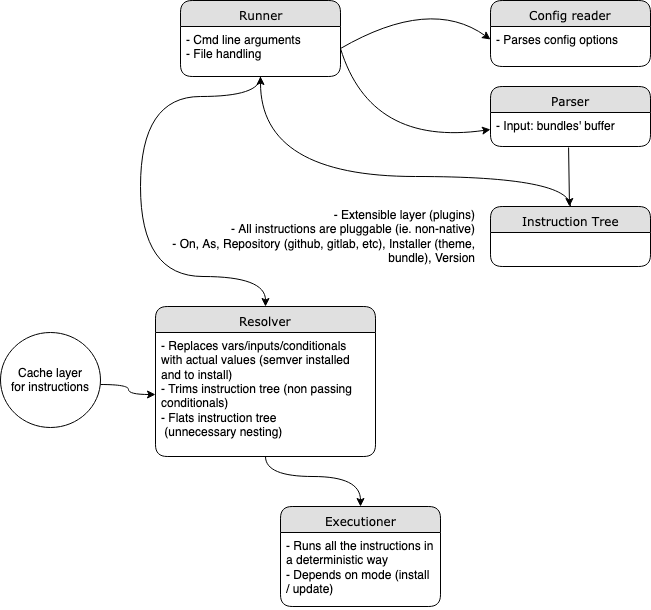

The diagram above was exported from draw.io. Its source (the exported page's mxGraphModel, read from the mxfile embedded in the PNG):
<mxGraphModel dx="1172" dy="648" grid="1" gridSize="10" guides="1" tooltips="1" connect="1" arrows="1" fold="1" page="1" pageScale="1" pageWidth="1100" pageHeight="850" background="#ffffff" math="0" shadow="0">
  <root>
    <mxCell id="0" />
    <mxCell id="1" parent="0" />
    <mxCell id="1zrrbn9knpUu4bKELfHk-32" style="edgeStyle=orthogonalEdgeStyle;curved=1;orthogonalLoop=1;jettySize=auto;html=1;entryX=0.5;entryY=0;entryDx=0;entryDy=0;strokeColor=#000000;exitX=0.5;exitY=1;exitDx=0;exitDy=0;" edge="1" parent="1" source="21ea969265ad0168-6" target="1zrrbn9knpUu4bKELfHk-11">
      <mxGeometry relative="1" as="geometry">
        <mxPoint x="320" y="164" as="sourcePoint" />
        <Array as="points">
          <mxPoint x="330" y="170" />
          <mxPoint x="210" y="170" />
          <mxPoint x="210" y="350" />
          <mxPoint x="335" y="350" />
        </Array>
      </mxGeometry>
    </mxCell>
    <mxCell id="21ea969265ad0168-6" value="Runner" style="swimlane;html=1;fontStyle=0;childLayout=stackLayout;horizontal=1;startSize=26;fillColor=#e0e0e0;horizontalStack=0;resizeParent=1;resizeLast=0;collapsible=1;marginBottom=0;swimlaneFillColor=#ffffff;align=center;rounded=1;shadow=0;comic=0;labelBackgroundColor=none;strokeWidth=1;fontFamily=Verdana;fontSize=12" parent="1" vertex="1">
      <mxGeometry x="250" y="74" width="160" height="76" as="geometry" />
    </mxCell>
    <mxCell id="21ea969265ad0168-7" value="&lt;div&gt;- Cmd line arguments&lt;/div&gt;&lt;div&gt;- File handling&lt;br&gt;&lt;/div&gt;" style="text;html=1;strokeColor=none;fillColor=none;spacingLeft=4;spacingRight=4;whiteSpace=wrap;overflow=hidden;rotatable=0;points=[[0,0.5],[1,0.5]];portConstraint=eastwest;" parent="21ea969265ad0168-6" vertex="1">
      <mxGeometry y="26" width="160" height="44" as="geometry" />
    </mxCell>
    <mxCell id="21ea969265ad0168-10" value="Config reader" style="swimlane;html=1;fontStyle=0;childLayout=stackLayout;horizontal=1;startSize=26;fillColor=#e0e0e0;horizontalStack=0;resizeParent=1;resizeLast=0;collapsible=1;marginBottom=0;swimlaneFillColor=#ffffff;align=center;rounded=1;shadow=0;comic=0;labelBackgroundColor=none;strokeWidth=1;fontFamily=Verdana;fontSize=12" parent="1" vertex="1">
      <mxGeometry x="560" y="74" width="160" height="66" as="geometry" />
    </mxCell>
    <mxCell id="21ea969265ad0168-12" value="- Parses config options" style="text;html=1;strokeColor=none;fillColor=none;spacingLeft=4;spacingRight=4;whiteSpace=wrap;overflow=hidden;rotatable=0;points=[[0,0.5],[1,0.5]];portConstraint=eastwest;" parent="21ea969265ad0168-10" vertex="1">
      <mxGeometry y="26" width="160" height="26" as="geometry" />
    </mxCell>
    <mxCell id="1zrrbn9knpUu4bKELfHk-2" value="" style="endArrow=classic;html=1;exitX=1;exitY=0.5;exitDx=0;exitDy=0;entryX=0;entryY=0.5;entryDx=0;entryDy=0;curved=1;" edge="1" parent="1" source="21ea969265ad0168-7" target="21ea969265ad0168-12">
      <mxGeometry width="50" height="50" relative="1" as="geometry">
        <mxPoint x="160" y="350" as="sourcePoint" />
        <mxPoint x="210" y="300" as="targetPoint" />
        <Array as="points">
          <mxPoint x="500" y="70" />
        </Array>
      </mxGeometry>
    </mxCell>
    <mxCell id="1zrrbn9knpUu4bKELfHk-3" value="Parser" style="swimlane;html=1;fontStyle=0;childLayout=stackLayout;horizontal=1;startSize=26;fillColor=#e0e0e0;horizontalStack=0;resizeParent=1;resizeLast=0;collapsible=1;marginBottom=0;swimlaneFillColor=#ffffff;align=center;rounded=1;shadow=0;comic=0;labelBackgroundColor=none;strokeWidth=1;fontFamily=Verdana;fontSize=12" vertex="1" parent="1">
      <mxGeometry x="560" y="160" width="160" height="60" as="geometry" />
    </mxCell>
    <mxCell id="1zrrbn9knpUu4bKELfHk-4" value="- Input: bundles' buffer" style="text;html=1;strokeColor=none;fillColor=none;spacingLeft=4;spacingRight=4;whiteSpace=wrap;overflow=hidden;rotatable=0;points=[[0,0.5],[1,0.5]];portConstraint=eastwest;" vertex="1" parent="1zrrbn9knpUu4bKELfHk-3">
      <mxGeometry y="26" width="160" height="34" as="geometry" />
    </mxCell>
    <mxCell id="1zrrbn9knpUu4bKELfHk-5" value="" style="endArrow=classic;html=1;exitX=1;exitY=0.5;exitDx=0;exitDy=0;entryX=0;entryY=0.5;entryDx=0;entryDy=0;curved=1;" edge="1" parent="1" source="21ea969265ad0168-7" target="1zrrbn9knpUu4bKELfHk-4">
      <mxGeometry width="50" height="50" relative="1" as="geometry">
        <mxPoint x="160" y="350" as="sourcePoint" />
        <mxPoint x="210" y="300" as="targetPoint" />
        <Array as="points">
          <mxPoint x="440" y="220" />
        </Array>
      </mxGeometry>
    </mxCell>
    <mxCell id="1zrrbn9knpUu4bKELfHk-6" value="" style="endArrow=classic;html=1;exitX=0.488;exitY=1.029;exitDx=0;exitDy=0;exitPerimeter=0;" edge="1" parent="1" source="1zrrbn9knpUu4bKELfHk-4">
      <mxGeometry width="50" height="50" relative="1" as="geometry">
        <mxPoint x="639" y="240" as="sourcePoint" />
        <mxPoint x="639" y="280" as="targetPoint" />
      </mxGeometry>
    </mxCell>
    <mxCell id="1zrrbn9knpUu4bKELfHk-31" style="edgeStyle=orthogonalEdgeStyle;orthogonalLoop=1;jettySize=auto;html=1;strokeColor=#000000;curved=1;entryX=0.5;entryY=1;entryDx=0;entryDy=0;" edge="1" parent="1" source="1zrrbn9knpUu4bKELfHk-7" target="21ea969265ad0168-6">
      <mxGeometry relative="1" as="geometry">
        <mxPoint x="350" y="180" as="targetPoint" />
        <Array as="points">
          <mxPoint x="640" y="250" />
          <mxPoint x="330" y="250" />
        </Array>
      </mxGeometry>
    </mxCell>
    <mxCell id="1zrrbn9knpUu4bKELfHk-7" value="Instruction Tree" style="swimlane;html=1;fontStyle=0;childLayout=stackLayout;horizontal=1;startSize=26;fillColor=#e0e0e0;horizontalStack=0;resizeParent=1;resizeLast=0;collapsible=1;marginBottom=0;swimlaneFillColor=#ffffff;align=center;rounded=1;shadow=0;comic=0;labelBackgroundColor=none;strokeWidth=1;fontFamily=Verdana;fontSize=12" vertex="1" parent="1">
      <mxGeometry x="560" y="280" width="160" height="60" as="geometry" />
    </mxCell>
    <mxCell id="1zrrbn9knpUu4bKELfHk-10" value="&lt;div&gt;- Extensible layer (plugins)&lt;/div&gt;&lt;div&gt;- All instructions are pluggable (ie. non-native)&lt;/div&gt;&lt;div&gt;- On, As, Repository (github, gitlab, etc), Installer (theme, bundle), Version&lt;br&gt;&lt;/div&gt;" style="text;html=1;strokeColor=none;fillColor=none;spacing=5;spacingTop=-20;whiteSpace=wrap;overflow=hidden;rounded=0;align=right;verticalAlign=middle;" vertex="1" parent="1">
      <mxGeometry x="230" y="280" width="320" height="80" as="geometry" />
    </mxCell>
    <mxCell id="1zrrbn9knpUu4bKELfHk-11" value="Resolver" style="swimlane;html=1;fontStyle=0;childLayout=stackLayout;horizontal=1;startSize=26;fillColor=#e0e0e0;horizontalStack=0;resizeParent=1;resizeLast=0;collapsible=1;marginBottom=0;swimlaneFillColor=#ffffff;align=center;rounded=1;shadow=0;comic=0;labelBackgroundColor=none;strokeWidth=1;fontFamily=Verdana;fontSize=12" vertex="1" parent="1">
      <mxGeometry x="225" y="380" width="220" height="150" as="geometry" />
    </mxCell>
    <mxCell id="1zrrbn9knpUu4bKELfHk-12" value="&lt;div&gt;- Replaces vars/inputs/conditionals with actual values (semver installed and to install)&lt;/div&gt;&lt;div&gt;- Trims instruction tree (non passing conditionals)&lt;br&gt;&lt;/div&gt;&lt;div&gt;- Flats instruction tree&lt;br&gt;&lt;/div&gt;&amp;nbsp;(unnecessary nesting)" style="text;html=1;strokeColor=none;fillColor=none;spacingLeft=4;spacingRight=4;whiteSpace=wrap;overflow=hidden;rotatable=0;points=[[0,0.5],[1,0.5]];portConstraint=eastwest;" vertex="1" parent="1zrrbn9knpUu4bKELfHk-11">
      <mxGeometry y="26" width="220" height="124" as="geometry" />
    </mxCell>
    <mxCell id="1zrrbn9knpUu4bKELfHk-13" value="" style="ellipse;whiteSpace=wrap;html=1;align=right;" vertex="1" parent="1">
      <mxGeometry x="70" y="406" width="100" height="95" as="geometry" />
    </mxCell>
    <mxCell id="1zrrbn9knpUu4bKELfHk-15" value="" style="edgeStyle=orthogonalEdgeStyle;rounded=0;orthogonalLoop=1;jettySize=auto;html=1;curved=1;" edge="1" parent="1" target="1zrrbn9knpUu4bKELfHk-12">
      <mxGeometry relative="1" as="geometry">
        <mxPoint x="170" y="458" as="sourcePoint" />
      </mxGeometry>
    </mxCell>
    <mxCell id="1zrrbn9knpUu4bKELfHk-14" value="&lt;div&gt;Cache layer&lt;/div&gt;&lt;div&gt;for instructions&lt;/div&gt;" style="text;html=1;strokeColor=none;fillColor=none;spacingLeft=4;spacingRight=4;whiteSpace=wrap;overflow=hidden;rotatable=0;points=[[0,0.5],[1,0.5]];portConstraint=eastwest;align=center;verticalAlign=middle;" vertex="1" parent="1">
      <mxGeometry x="75" y="421.5" width="90" height="64" as="geometry" />
    </mxCell>
    <mxCell id="1zrrbn9knpUu4bKELfHk-20" style="edgeStyle=orthogonalEdgeStyle;curved=1;rounded=0;orthogonalLoop=1;jettySize=auto;html=1;entryX=0.5;entryY=0;entryDx=0;entryDy=0;" edge="1" parent="1" target="1zrrbn9knpUu4bKELfHk-21">
      <mxGeometry relative="1" as="geometry">
        <mxPoint x="335" y="530" as="sourcePoint" />
        <mxPoint x="480" y="550" as="targetPoint" />
        <Array as="points">
          <mxPoint x="335" y="550" />
          <mxPoint x="430" y="550" />
        </Array>
      </mxGeometry>
    </mxCell>
    <mxCell id="1zrrbn9knpUu4bKELfHk-21" value="Executioner" style="swimlane;html=1;fontStyle=0;childLayout=stackLayout;horizontal=1;startSize=26;fillColor=#e0e0e0;horizontalStack=0;resizeParent=1;resizeLast=0;collapsible=1;marginBottom=0;swimlaneFillColor=#ffffff;align=center;rounded=1;shadow=0;comic=0;labelBackgroundColor=none;strokeWidth=1;fontFamily=Verdana;fontSize=12" vertex="1" parent="1">
      <mxGeometry x="350" y="580" width="160" height="100" as="geometry" />
    </mxCell>
    <mxCell id="1zrrbn9knpUu4bKELfHk-22" value="&lt;div&gt;- Runs all the instructions in a deterministic way&lt;/div&gt;&lt;div&gt;- Depends on mode (install / update)&lt;/div&gt;" style="text;html=1;strokeColor=none;fillColor=none;spacingLeft=4;spacingRight=4;whiteSpace=wrap;overflow=hidden;rotatable=0;points=[[0,0.5],[1,0.5]];portConstraint=eastwest;" vertex="1" parent="1zrrbn9knpUu4bKELfHk-21">
      <mxGeometry y="26" width="160" height="74" as="geometry" />
    </mxCell>
  </root>
</mxGraphModel>